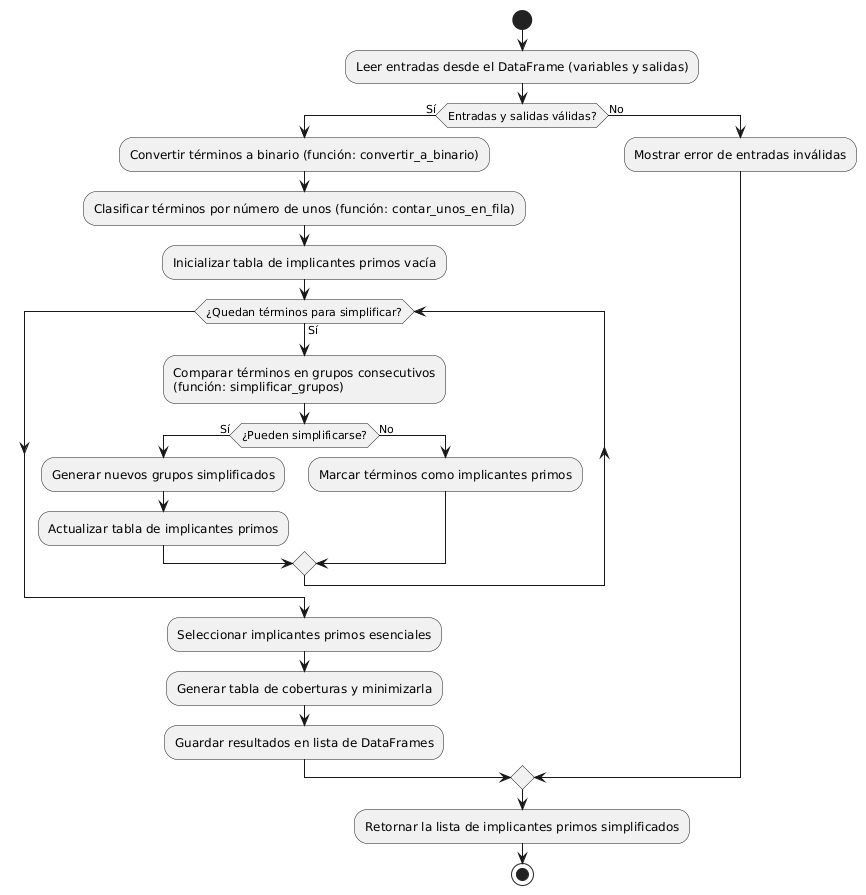

The diagram above was rendered by PlantUML. Its source (embedded in the PNG):
@startuml
start
:Leer entradas desde el DataFrame (variables y salidas);
if (Entradas y salidas válidas?) then (Sí)
  :Convertir términos a binario (función: convertir_a_binario);
  :Clasificar términos por número de unos (función: contar_unos_en_fila);
  :Inicializar tabla de implicantes primos vacía;
  while (¿Quedan términos para simplificar?) is (Sí)
    :Comparar términos en grupos consecutivos
    (función: simplificar_grupos);
    if (¿Pueden simplificarse?) then (Sí)
      :Generar nuevos grupos simplificados;
      :Actualizar tabla de implicantes primos;
    else (No)
      :Marcar términos como implicantes primos;
    endif
  endwhile
  :Seleccionar implicantes primos esenciales;
  :Generar tabla de coberturas y minimizarla;
  :Guardar resultados en lista de DataFrames;
else (No)
  :Mostrar error de entradas inválidas;
endif
:Retornar la lista de implicantes primos simplificados;
stop
@enduml